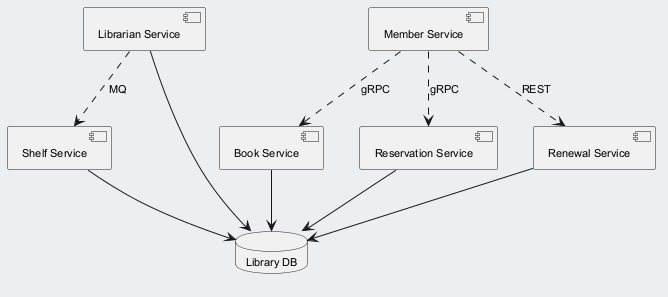

The diagram above was rendered by PlantUML. Its source (embedded in the PNG):
@startuml
skinparam backgroundColor #ECEFF1
skinparam classBackgroundColor #FFFFFF
skinparam classBorderColor #455A64
skinparam defaultFontSize 11
component "Shelf Service" as C_ShelfService
component "Member Service" as C_MemberService
component "Librarian Service" as C_LibrarianService
component "Book Service" as C_BookService
component "Reservation Service" as C_ReservationService
component "Renewal Service" as C_RenewalService
database "Library DB" as DB_library
C_ShelfService --> DB_library
C_LibrarianService --> DB_library
C_BookService --> DB_library
C_ReservationService --> DB_library
C_RenewalService --> DB_library
C_MemberService ..> C_ReservationService : gRPC
C_MemberService ..> C_BookService : gRPC
C_MemberService ..> C_RenewalService : REST
C_LibrarianService ..> C_ShelfService : MQ
@enduml